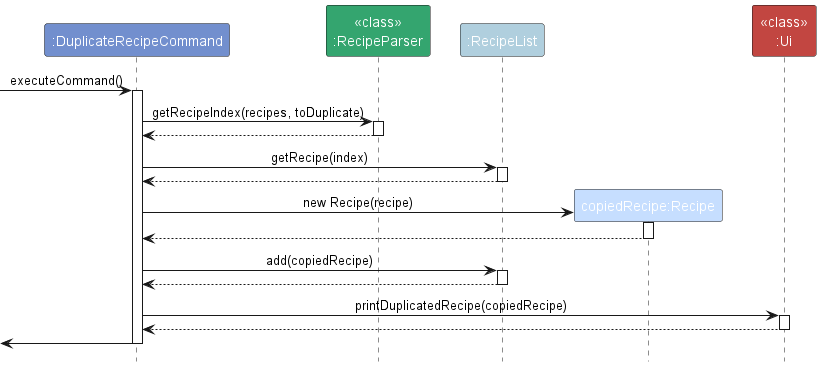

The diagram above was rendered by PlantUML. Its source (embedded in the PNG):
@startuml
!include style.puml
skinparam ArrowFontStyle plain

participant ":DuplicateRecipeCommand" as DuplicateRecipeCommand COMMAND_COLOR
participant "<<class>>\n:RecipeParser" as RecipeParser RECIPE_PARSER_COLOR
participant ":RecipeList" as RecipeList RECIPE_LIST_COLOR
participant "copiedRecipe:Recipe" as CopiedRecipe RECIPE_COLOR
participant "<<class>>\n:Ui" as Ui UI_COLOR

[-> DuplicateRecipeCommand : executeCommand()
activate DuplicateRecipeCommand

DuplicateRecipeCommand -> RecipeParser : getRecipeIndex(recipes, toDuplicate)
activate RecipeParser

RecipeParser --> DuplicateRecipeCommand
deactivate RecipeParser

DuplicateRecipeCommand -> RecipeList : getRecipe(index)
activate RecipeList

RecipeList --> DuplicateRecipeCommand
deactivate RecipeList

create CopiedRecipe
DuplicateRecipeCommand -> CopiedRecipe : new Recipe(recipe)

activate CopiedRecipe
CopiedRecipe --> DuplicateRecipeCommand
deactivate CopiedRecipe

DuplicateRecipeCommand -> RecipeList : add(copiedRecipe)
activate RecipeList

RecipeList --> DuplicateRecipeCommand
deactivate RecipeList

DuplicateRecipeCommand -> Ui : printDuplicatedRecipe(copiedRecipe)
activate Ui

Ui --> DuplicateRecipeCommand 
deactivate Ui

[<- DuplicateRecipeCommand
deactivate DuplicateRecipeCommand

@enduml